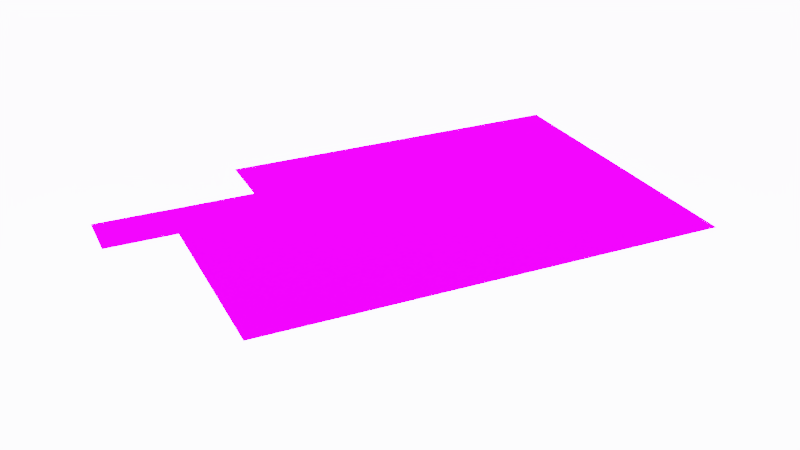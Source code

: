 # Source: Ap.blend  (saved by Blender 2.80.75; exported with 4.5.12 LTS)
import bpy
from mathutils import Matrix  # noqa: F401  (used for matrix-valued properties, if any)

bpy.ops.wm.read_factory_settings(use_empty=True)
scene = bpy.context.scene
scene.name = 'Scene'

# ---- collections
col_collection = bpy.data.collections.new('Collection'); scene.collection.children.link(col_collection)

# ---- images (referenced by path relative to the original .blend; pixels are not part of the script)
import os
ASSET_DIR = os.environ.get("B2B_ASSET_DIR", "")  # directory of the original .blend (textures are referenced by path, not embedded)
HERE = os.path.dirname(os.path.abspath(__file__))  # packed textures are extracted next to this script under _unpacked/

def load_image(name, relpath, width, height, colorspace="sRGB"):
    """Load a texture the original file referenced (path relative to the .blend, or extracted next to this script)."""
    p = next((c for c in (os.path.join(HERE, relpath), os.path.join(ASSET_DIR, relpath)) if relpath and os.path.exists(c)), "")
    if p:
        img = bpy.data.images.load(p, check_existing=True)
        img.name = name
    else:  # same state as the original file: an image datablock whose file is absent (Cycles renders it pink)
        img = bpy.data.images.new(name, width, height)
        img.source = "FILE"
        img.filepath = "//" + (relpath or name)
    img.colorspace_settings.name = colorspace
    return img
img_madeira_chao_b = load_image('madeira_chao-b', 'Good Textures_001978-2b.jpg', 1024, 1024, 'sRGB')
img_azulejo_jpg = load_image('Azulejo.jpg', 'Textures/Azulejo.jpg', 1024, 1024, 'sRGB')
img_azulejo_s_jpg = load_image('Azulejo_s.jpg', 'Textures/Azulejo_s.jpg', 1024, 1024, 'sRGB')

# ---- materials (node trees are filled in below, after node groups)
mat_piso = bpy.data.materials.new('Piso')
mat_piso.alpha_threshold = 0.0
mat_piso.roughness = 0.5
mat_piso.line_color = (0.0, 0.0, 0.0, 1.0)

# ---- material node trees
mat_piso.use_nodes = True; mat_piso.node_tree.nodes.clear()
_N = mat_piso.node_tree.nodes; _L = mat_piso.node_tree.links
n0 = _N.new('ShaderNodeTexImage'); n0.name = 'Image Texture.001'; n0.location = (-162, 76)
n0.width = 150
n0.image = img_madeira_chao_b
n1 = _N.new('ShaderNodeTexCoord'); n1.name = 'Texture Coordinate'; n1.location = (-400, 252)
n1.width = 150
n2 = _N.new('ShaderNodeMath'); n2.name = 'Add'; n2.location = (73, 75)
n2.width = 120
n2.operation = 'MULTIPLY'
n2.inputs[1].default_value = 0.002
n3 = _N.new('ShaderNodeBsdfDiffuse'); n3.name = 'Diffuse BSDF'; n3.location = (67, 207)
n4 = _N.new('ShaderNodeBsdfAnisotropic'); n4.name = 'Glossy BSDF'; n4.location = (59, 375)
n4.distribution = 'BECKMANN'
n4.inputs[1].default_value = 0.3162
n5 = _N.new('ShaderNodeTexImage'); n5.name = 'Image Texture'; n5.location = (-190, 300)
n5.width = 150
n5.image = img_azulejo_jpg
n6 = _N.new('ShaderNodeTexImage'); n6.name = 'Image Texture.002'; n6.location = (-170, 494)
n6.width = 150
n6.image = img_azulejo_s_jpg
n7 = _N.new('ShaderNodeMixShader'); n7.name = 'Mix Shader'; n7.location = (292, 391)
n7.width = 150
n8 = _N.new('ShaderNodeBsdfDiffuse'); n8.name = 'Diffuse BSDF.001'; n8.location = (292, 518)
n9 = _N.new('ShaderNodeMix'); n9.name = 'Mix'; n9.location = (87, 548)
n9.width = 100
n9.data_type = 'RGBA'
n9.inputs[0].default_value = 0.7
n9.inputs[7].default_value = (0.6446, 0.6446, 0.6446, 1.0)
n10 = _N.new('ShaderNodeOutputMaterial'); n10.name = 'Material Output'; n10.location = (523, 257)
n10.width = 120
n11 = _N.new('ShaderNodeDisplacement'); n11.name = 'Displacement'; n11.location = (298, 166)
n11.inputs[1].default_value = 0.0
n11.inputs[2].default_value = 0.1
_L.new(n5.outputs[0], n3.inputs[0])
_L.new(n1.outputs[2], n5.inputs[0])
_L.new(n0.outputs[0], n2.inputs[0])
_L.new(n1.outputs[2], n0.inputs[0])
_L.new(n5.outputs[0], n4.inputs[0])
_L.new(n4.outputs[0], n7.inputs[1])
_L.new(n1.outputs[2], n6.inputs[0])
_L.new(n6.outputs[0], n9.inputs[6])
_L.new(n3.outputs[0], n7.inputs[2])
_L.new(n9.outputs[2], n7.inputs[0])
_L.new(n9.outputs[2], n8.inputs[0])
_L.new(n7.outputs[0], n10.inputs[0])
_L.new(n2.outputs[0], n11.inputs[0])
_L.new(n11.outputs[0], n10.inputs[2])
n10.is_active_output = True

# ---- world
world_world = bpy.data.worlds.new('World'); scene.world = world_world
world_world.use_nodes = True; world_world.node_tree.nodes.clear()
_N = world_world.node_tree.nodes; _L = world_world.node_tree.links
n0 = _N.new('ShaderNodeOutputWorld'); n0.name = 'World Output'; n0.location = (300, 300)
n1 = _N.new('ShaderNodeBackground'); n1.name = 'Background'; n1.location = (10, 300)
n1.inputs[1].default_value = 6.0
n2 = _N.new('ShaderNodeTexSky'); n2.name = 'Sky Texture'; n2.location = (-190, 280)
n2.sky_type = 'PREETHAM'
n2.sun_elevation = 1.571
_L.new(n1.outputs[0], n0.inputs[0])
_L.new(n2.outputs[0], n1.inputs[0])
n0.is_active_output = True
world_world.color = (0.05088, 0.05088, 0.05088)
world_world.use_sun_shadow = False
world_world.sun_shadow_jitter_overblur = 0.0
world_world.cycles.sampling_method = 'NONE'
world_world.light_settings.ao_factor = 0.2
world_world.light_settings.distance = 1.6

# ---- cameras
cam_camera = bpy.data.cameras.new('Camera')

# ---- meshes
me_chao = bpy.data.meshes.new('chao')
me_chao.from_pydata([(3.384, 5.292, 0.002928), (-2.407, 5.292, -0.001126), (-2.407, -1.163, -0.001126), (3.384, -1.163, -0.001126), (3.384, 5.292, -0.001126), (-1.227, 5.292, -0.001126), (-1.227, -1.163, -0.001126), (3.384, -2.763, -0.001126), (-1.227, -2.763, 0.002928), (-1.227, -2.763, -0.001126), (-0.2269, 5.292, -0.001126), (-0.2269, -1.163, -0.001126), (-0.2269, 5.292, 0.002928), (-0.2269, -2.763, -0.001126), (-1.227, -4.013, 0.002928), (-1.227, -4.013, -0.001126), (-0.2269, -4.013, -0.001126), (-0.2269, -4.013, 0.002928)], [], [(12, 0, 4, 10), (11, 10, 4, 3), (2, 1, 5, 6), (11, 3, 7, 13), (6, 11, 13, 9), (6, 5, 10, 11), (17, 14, 15, 16), (8, 9, 15, 14), (9, 13, 16, 15)])
_uv = me_chao.uv_layers.new(name='UVTex')
_uv.uv.foreach_set('vector', [3.778, -1.5, 3.778, -4.626, 3.778, -4.626, 3.778, -1.5, -11.18, 0.9258, 3.113, 0.9258, 3.113, -7.052, -11.18, -7.052, -11.18, 5.77, 3.113, 5.77, 3.113, 3.111, -11.18, 3.111, 3.113, 0.9258, 3.113, -7.052, 6.683, -7.052, 6.683, 0.9258, 3.113, 3.111, 3.113, 0.9258, 6.683, 0.9258, 6.683, 3.111, -11.18, 3.111, 3.113, 3.111, 3.113, 0.9258, -11.18, 0.9258, -2.778, -1.5, -2.778, 1.625, -2.778, 1.625, -2.778, -1.5, -2.778, 1.625, -2.778, 1.625, -2.778, 1.625, -2.778, 1.625, 9.322, 3.111, 9.322, 0.9258, 6.683, 0.9258, 6.683, 3.111])
me_chao.materials.append(mat_piso)
me_chao.use_remesh_preserve_volume = False
me_chao.use_remesh_preserve_attributes = False
me_chao.use_mirror_vertex_groups = False
me_chao.update()

# ---- objects
ob_chao = bpy.data.objects.new('Chao', me_chao)
ob_camera = bpy.data.objects.new('Camera', cam_camera)

# ---- transforms, parenting, visibility, modifiers, constraints
ob_chao.location = (0.0, 0.0, 0.0)
ob_chao.lineart.crease_threshold = 0.0
ob_camera.location = (16.15, -6.024, 8.216)
ob_camera.rotation_euler = (1.109, 0.01327, 1.148)
ob_camera.lineart.crease_threshold = 0.0

# ---- collection membership
col_collection.objects.link(ob_chao)
col_collection.objects.link(ob_camera)

# ---- scene / render settings (as saved in the file)
scene.camera = ob_camera
scene.frame_start = 1; scene.frame_end = 250; scene.frame_set(1)
scene.render.engine = 'CYCLES'
scene.render.dither_intensity = 0.0
scene.cycles.use_denoising = False
scene.cycles.samples = 500
scene.cycles.sampling_pattern = 'TABULATED_SOBOL'
scene.cycles.use_adaptive_sampling = False
scene.cycles.use_light_tree = False
scene.cycles.blur_glossy = 0.0
scene.cycles.max_bounces = 120
scene.cycles.diffuse_bounces = 120
scene.cycles.glossy_bounces = 120
scene.cycles.transmission_bounces = 120
scene.cycles.volume_bounces = 1
scene.cycles.transparent_max_bounces = 120
scene.cycles.film_exposure = 2.0
scene.cycles.pixel_filter_type = 'GAUSSIAN'
scene.view_settings.view_transform = 'Filmic'
bpy.context.view_layer.update()
